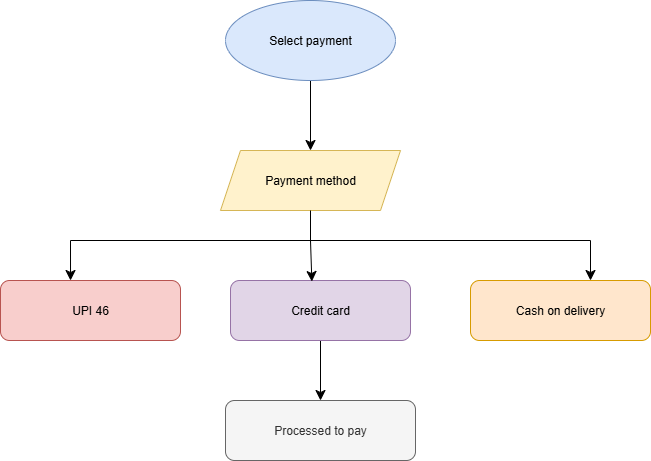

The diagram above was exported from draw.io. Its source (the exported page's mxGraphModel, read from the mxfile embedded in the PNG):
<mxGraphModel dx="1281" dy="614" grid="1" gridSize="10" guides="1" tooltips="1" connect="1" arrows="1" fold="1" page="1" pageScale="1" pageWidth="850" pageHeight="1100" math="0" shadow="0">
  <root>
    <mxCell id="0" />
    <mxCell id="1" parent="0" />
    <mxCell id="-VSj8Yqs0h6nyws4slV1-1" value="UPI 46" style="rounded=1;whiteSpace=wrap;html=1;fillColor=#f8cecc;strokeColor=#b85450;" vertex="1" parent="1">
      <mxGeometry x="10" y="320" width="180" height="60" as="geometry" />
    </mxCell>
    <mxCell id="-VSj8Yqs0h6nyws4slV1-2" value="Payment method" style="shape=parallelogram;perimeter=parallelogramPerimeter;whiteSpace=wrap;html=1;fixedSize=1;fillColor=#fff2cc;strokeColor=#d6b656;" vertex="1" parent="1">
      <mxGeometry x="230" y="190" width="180" height="60" as="geometry" />
    </mxCell>
    <mxCell id="-VSj8Yqs0h6nyws4slV1-11" value="" style="edgeStyle=none;curved=1;rounded=0;orthogonalLoop=1;jettySize=auto;html=1;fontSize=12;startSize=8;endSize=8;" edge="1" parent="1" source="-VSj8Yqs0h6nyws4slV1-3" target="-VSj8Yqs0h6nyws4slV1-2">
      <mxGeometry relative="1" as="geometry" />
    </mxCell>
    <mxCell id="-VSj8Yqs0h6nyws4slV1-3" value="Select payment" style="ellipse;whiteSpace=wrap;html=1;fillColor=#dae8fc;strokeColor=#6c8ebf;" vertex="1" parent="1">
      <mxGeometry x="235" y="40" width="170" height="80" as="geometry" />
    </mxCell>
    <mxCell id="-VSj8Yqs0h6nyws4slV1-13" value="" style="edgeStyle=none;curved=1;rounded=0;orthogonalLoop=1;jettySize=auto;html=1;fontSize=12;startSize=8;endSize=8;" edge="1" parent="1" source="-VSj8Yqs0h6nyws4slV1-4" target="-VSj8Yqs0h6nyws4slV1-9">
      <mxGeometry relative="1" as="geometry" />
    </mxCell>
    <mxCell id="-VSj8Yqs0h6nyws4slV1-4" value="Credit card" style="rounded=1;whiteSpace=wrap;html=1;fillColor=#e1d5e7;strokeColor=#9673a6;" vertex="1" parent="1">
      <mxGeometry x="240" y="320" width="180" height="60" as="geometry" />
    </mxCell>
    <mxCell id="-VSj8Yqs0h6nyws4slV1-6" value="Cash on delivery" style="rounded=1;whiteSpace=wrap;html=1;fillColor=#ffe6cc;strokeColor=#d79b00;" vertex="1" parent="1">
      <mxGeometry x="480" y="320" width="180" height="60" as="geometry" />
    </mxCell>
    <mxCell id="-VSj8Yqs0h6nyws4slV1-7" style="edgeStyle=none;curved=1;rounded=0;orthogonalLoop=1;jettySize=auto;html=1;exitX=0;exitY=0.5;exitDx=0;exitDy=0;fontSize=12;startSize=8;endSize=8;" edge="1" parent="1" source="-VSj8Yqs0h6nyws4slV1-4" target="-VSj8Yqs0h6nyws4slV1-4">
      <mxGeometry relative="1" as="geometry" />
    </mxCell>
    <mxCell id="-VSj8Yqs0h6nyws4slV1-9" value="Processed to pay" style="rounded=1;whiteSpace=wrap;html=1;fillColor=#f5f5f5;fontColor=#333333;strokeColor=#666666;" vertex="1" parent="1">
      <mxGeometry x="235" y="440" width="190" height="60" as="geometry" />
    </mxCell>
    <mxCell id="-VSj8Yqs0h6nyws4slV1-10" style="edgeStyle=none;curved=1;rounded=0;orthogonalLoop=1;jettySize=auto;html=1;exitX=0.75;exitY=1;exitDx=0;exitDy=0;fontSize=12;startSize=8;endSize=8;" edge="1" parent="1" source="-VSj8Yqs0h6nyws4slV1-2" target="-VSj8Yqs0h6nyws4slV1-2">
      <mxGeometry relative="1" as="geometry" />
    </mxCell>
    <mxCell id="-VSj8Yqs0h6nyws4slV1-15" value="" style="endArrow=none;html=1;rounded=0;fontSize=12;startSize=8;endSize=8;curved=1;" edge="1" parent="1">
      <mxGeometry width="50" height="50" relative="1" as="geometry">
        <mxPoint x="80" y="280" as="sourcePoint" />
        <mxPoint x="600" y="280" as="targetPoint" />
      </mxGeometry>
    </mxCell>
    <mxCell id="-VSj8Yqs0h6nyws4slV1-21" value="" style="endArrow=classic;html=1;rounded=0;fontSize=12;startSize=8;endSize=8;curved=1;entryX=0.452;entryY=0.017;entryDx=0;entryDy=0;entryPerimeter=0;" edge="1" parent="1" target="-VSj8Yqs0h6nyws4slV1-4">
      <mxGeometry width="50" height="50" relative="1" as="geometry">
        <mxPoint x="320" y="280" as="sourcePoint" />
        <mxPoint x="80" y="180" as="targetPoint" />
      </mxGeometry>
    </mxCell>
    <mxCell id="-VSj8Yqs0h6nyws4slV1-23" value="" style="endArrow=classic;html=1;rounded=0;fontSize=12;startSize=8;endSize=8;curved=1;entryX=0.389;entryY=0;entryDx=0;entryDy=0;entryPerimeter=0;" edge="1" parent="1" target="-VSj8Yqs0h6nyws4slV1-1">
      <mxGeometry width="50" height="50" relative="1" as="geometry">
        <mxPoint x="80" y="280" as="sourcePoint" />
        <mxPoint x="310" y="280" as="targetPoint" />
      </mxGeometry>
    </mxCell>
    <mxCell id="-VSj8Yqs0h6nyws4slV1-25" value="" style="endArrow=classic;html=1;rounded=0;fontSize=12;startSize=8;endSize=8;curved=1;" edge="1" parent="1">
      <mxGeometry width="50" height="50" relative="1" as="geometry">
        <mxPoint x="600" y="280" as="sourcePoint" />
        <mxPoint x="600" y="320" as="targetPoint" />
      </mxGeometry>
    </mxCell>
    <mxCell id="-VSj8Yqs0h6nyws4slV1-27" value="" style="endArrow=none;html=1;rounded=0;fontSize=12;startSize=8;endSize=8;curved=1;exitX=0.5;exitY=1;exitDx=0;exitDy=0;" edge="1" parent="1" source="-VSj8Yqs0h6nyws4slV1-2">
      <mxGeometry width="50" height="50" relative="1" as="geometry">
        <mxPoint x="550" y="330" as="sourcePoint" />
        <mxPoint x="320" y="280" as="targetPoint" />
      </mxGeometry>
    </mxCell>
  </root>
</mxGraphModel>